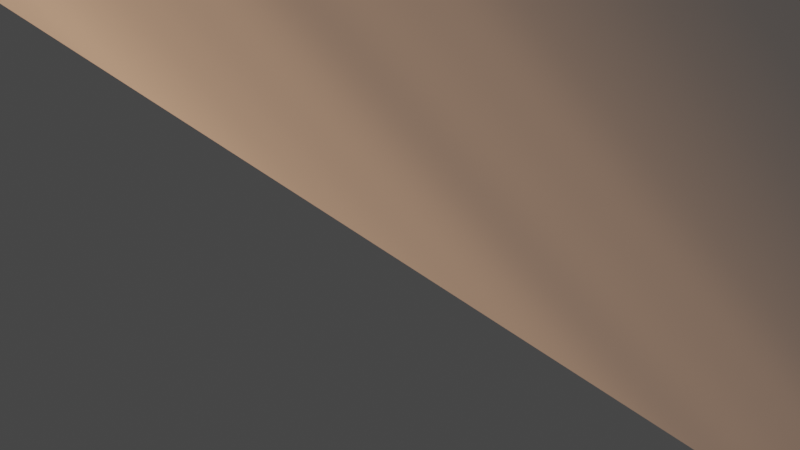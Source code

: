 # Source: Volumetric.blend  (saved by Blender 2.83.18; exported with 4.5.12 LTS)
import bpy
from mathutils import Matrix  # noqa: F401  (used for matrix-valued properties, if any)

bpy.ops.wm.read_factory_settings(use_empty=True)
scene = bpy.context.scene
scene.name = 'Scene'

# ---- collections
col_collection = bpy.data.collections.new('Collection'); scene.collection.children.link(col_collection)

# ---- materials (node trees are filled in below, after node groups)
mat_volumetricrays_plane = bpy.data.materials.new('VolumetricRays.Plane')
mat_volumetricrays_plane.alpha_threshold = 0.0
mat_volumetricrays_plane.roughness = 0.5

# ---- node groups
ng_distancefade_005 = bpy.data.node_groups.new('DistanceFade.005', 'ShaderNodeTree')
_s = ng_distancefade_005.interface.new_socket(name='Shader', in_out='OUTPUT', socket_type='NodeSocketShader')
_s = ng_distancefade_005.interface.new_socket(name='Shader', in_out='INPUT', socket_type='NodeSocketShader')
_s = ng_distancefade_005.interface.new_socket(name='Distance', in_out='INPUT', socket_type='NodeSocketFloat')
_s.default_value = 30.0
_s.min_value = 0.0
_s.max_value = 1e+04
_s = ng_distancefade_005.interface.new_socket(name='Falloff', in_out='INPUT', socket_type='NodeSocketFloat')
_s.default_value = 2.0
_s.min_value = 0.0
_s.max_value = 20.0
_s = ng_distancefade_005.interface.new_socket(name='Floor', in_out='INPUT', socket_type='NodeSocketFloat')
_s.subtype = 'FACTOR'
_s.min_value = 0.0
_s.max_value = 1.0
_s = ng_distancefade_005.interface.new_socket(name='Ceiling', in_out='INPUT', socket_type='NodeSocketFloat')
_s.subtype = 'FACTOR'
_s.default_value = 1.0
_s.min_value = 0.0
_s.max_value = 1.0
_N = ng_distancefade_005.nodes; _L = ng_distancefade_005.links
n0 = _N.new('ShaderNodeCameraData'); n0.name = 'Camera Data'; n0.location = (-660, 134)
n1 = _N.new('ShaderNodeMath'); n1.name = 'Math'; n1.location = (-440, 147)
n1.label = 'Distance'
n1.operation = 'DIVIDE'
n1.inputs[2].default_value = 0.0
n2 = _N.new('ShaderNodeMath'); n2.name = 'Math.002'; n2.location = (9, 142)
n2.label = 'Ceiling'
n2.operation = 'MINIMUM'
n2.inputs[2].default_value = 0.0
n3 = _N.new('ShaderNodeMath'); n3.name = 'Math.003'; n3.location = (208, 144)
n3.label = 'Floor'
n3.operation = 'MAXIMUM'
n3.inputs[2].default_value = 0.0
n4 = _N.new('ShaderNodeMixShader'); n4.name = 'Mix Shader.001'; n4.location = (660, -9)
n5 = _N.new('NodeGroupOutput'); n5.name = 'Group Output'; n5.location = (860, 0)
n6 = _N.new('ShaderNodeMath'); n6.name = 'Math.001'; n6.location = (-220, 148)
n6.label = 'Falloff'
n6.operation = 'POWER'
n6.inputs[2].default_value = 0.0
n7 = _N.new('NodeGroupInput'); n7.name = 'Group Input'; n7.location = (-860, 0)
n8 = _N.new('ShaderNodeMix'); n8.name = 'Mix'; n8.location = (-225, -179)
n8.data_type = 'RGBA'
n8.inputs[6].default_value = (0.0, 0.0, 0.0, 1.0)
n8.inputs[7].default_value = (1.0, 1.0, 1.0, 1.0)
n9 = _N.new('ShaderNodeMix'); n9.name = 'Mix.001'; n9.location = (-9, -181)
n9.data_type = 'RGBA'
n9.inputs[6].default_value = (0.0, 0.0, 0.0, 1.0)
n9.inputs[7].default_value = (1.0, 1.0, 1.0, 1.0)
n10 = _N.new('ShaderNodeBsdfTransparent'); n10.name = 'Transparent BSDF'; n10.location = (212, -135)
n11 = _N.new('ShaderNodeMixShader'); n11.name = 'Mix Shader'; n11.location = (440, -1)
n12 = _N.new('ShaderNodeLightPath'); n12.name = 'Light Path'; n12.location = (446, 109)
_L.new(n0.outputs[1], n1.inputs[0])
_L.new(n1.outputs[0], n6.inputs[0])
_L.new(n6.outputs[0], n2.inputs[0])
_L.new(n2.outputs[0], n3.inputs[0])
_L.new(n3.outputs[0], n11.inputs[0])
_L.new(n4.outputs[0], n5.inputs[0])
_L.new(n11.outputs[0], n4.inputs[2])
_L.new(n12.outputs[0], n4.inputs[0])
_L.new(n7.outputs[1], n1.inputs[1])
_L.new(n7.outputs[2], n6.inputs[1])
_L.new(n8.outputs[2], n2.inputs[1])
_L.new(n7.outputs[4], n8.inputs[0])
_L.new(n9.outputs[2], n3.inputs[1])
_L.new(n7.outputs[3], n9.inputs[0])
_L.new(n10.outputs[0], n11.inputs[1])
_L.new(n7.outputs[0], n11.inputs[2])
n5.is_active_output = True

# ---- material node trees
mat_volumetricrays_plane.use_nodes = True; mat_volumetricrays_plane.node_tree.nodes.clear()
_N = mat_volumetricrays_plane.node_tree.nodes; _L = mat_volumetricrays_plane.node_tree.links
n0 = _N.new('NodeFrame'); n0.name = 'Frame'; n0.location = (171, 927)
n0.label = 'Primary Controls'
n0.width = 1220
n1 = _N.new('ShaderNodeBrightContrast'); n1.name = 'Bright/Contrast'; n1.location = (-872, 21)
n1.inputs[2].default_value = 12.0
n2 = _N.new('ShaderNodeMapping'); n2.name = 'Mapping.002'; n2.location = (-1465, 124)
n2.inputs[1].default_value = (3.4, 0.0, 0.0)
n2.inputs[3].default_value = (0.1, 15.0, 0.1)
n3 = _N.new('ShaderNodeMixShader'); n3.name = 'Mix Shader.002'; n3.location = (1262, -605)
n4 = _N.new('ShaderNodeBsdfDiffuse'); n4.name = 'Diffuse BSDF.001'; n4.location = (919, -515)
n4.inputs[0].default_value = (0.8, 0.02119, 0.00818, 1.0)
n5 = _N.new('ShaderNodeBsdfDiffuse'); n5.name = 'Diffuse BSDF'; n5.location = (905, -657)
n6 = _N.new('ShaderNodeTexGradient'); n6.name = 'Gradient Texture'; n6.location = (-1185, 665)
n6.gradient_type = 'EASING'
n7 = _N.new('ShaderNodeOutputMaterial'); n7.name = 'Material Output'; n7.location = (1947, 147)
n8 = _N.new('ShaderNodeTexNoise'); n8.name = 'Noise Texture'; n8.location = (-1108, 36)
n8.inputs[2].default_value = 0.4
n9 = _N.new('ShaderNodeMixShader'); n9.name = 'Mix Shader.001'; n9.location = (1285, 112)
n10 = _N.new('ShaderNodeMixShader'); n10.name = 'Mix Shader'; n10.location = (1710, 130)
n11 = _N.new('ShaderNodeTexGradient'); n11.name = 'Gradient Texture.001'; n11.location = (-1166, 351)
n11.gradient_type = 'EASING'
n12 = _N.new('ShaderNodeBsdfTransparent'); n12.name = 'Transparent BSDF.001'; n12.location = (1035, 95)
n12.hide = True
n13 = _N.new('ShaderNodeEmission'); n13.name = 'Emission'; n13.location = (1083, -6)
n13.width = 137
n13.hide = True
n14 = _N.new('ShaderNodeBsdfTransparent'); n14.name = 'Transparent BSDF'; n14.location = (1222, -57)
n15 = _N.new('ShaderNodeTexVoronoi'); n15.name = 'Voronoi Texture'; n15.location = (-1145, -223)
n15.inputs[2].default_value = 35.0
n16 = _N.new('ShaderNodeInvert'); n16.name = 'Invert'; n16.location = (-909, -219)
n16.hide = True
n17 = _N.new('ShaderNodeBrightContrast'); n17.name = 'Bright/Contrast.001'; n17.location = (-742, -155)
n17.inputs[1].default_value = -3.7
n17.inputs[2].default_value = 5.9
n18 = _N.new('ShaderNodeMapping'); n18.name = 'Mapping'; n18.location = (-1538, 763)
n19 = _N.new('ShaderNodeMapping'); n19.name = 'Mapping.001'; n19.location = (-1554, 461)
n19.inputs[2].default_value = (1.571, 1.571, 0.0)
n20 = _N.new('ShaderNodeValToRGB'); n20.name = 'ColorRamp.001'; n20.location = (-505, -210)
while len(n20.color_ramp.elements) > 1: n20.color_ramp.elements.remove(n20.color_ramp.elements[-1])
n20.color_ramp.elements[0].position = 0.0; n20.color_ramp.elements[0].color = (0.0, 0.0, 0.0, 1.0)
_e = n20.color_ramp.elements.new(0.2955); _e.color = (1.0, 1.0, 1.0, 1.0)
_e = n20.color_ramp.elements.new(0.6523); _e.color = (1.0, 1.0, 1.0, 1.0)
_e = n20.color_ramp.elements.new(1.0); _e.color = (0.0, 0.0, 0.0, 1.0)
n21 = _N.new('ShaderNodeMapping'); n21.name = 'Mapping.003'; n21.location = (-1510, -187)
n21.inputs[1].default_value = (0.001412, 0.0004118, 0.0002353)
n22 = _N.new('NodeReroute'); n22.name = 'Reroute'; n22.location = (-1883, 183)
n22.width = 16
n22.socket_idname = 'NodeSocketVector'
n23 = _N.new('ShaderNodeTexCoord'); n23.name = 'Texture Coordinate'; n23.location = (-2552, 225)
n24 = _N.new('ShaderNodeSeparateXYZ'); n24.name = 'Separate XYZ'; n24.location = (-2332, 279)
n25 = _N.new('ShaderNodeCombineXYZ'); n25.name = 'Combine XYZ'; n25.location = (-2111, 285)
n26 = _N.new('ShaderNodeMath'); n26.name = 'Math.002'; n26.location = (-2410, 589)
n26.operation = 'MULTIPLY'
n26.inputs[1].default_value = 100.0
n26.inputs[2].default_value = 0.0
n27 = _N.new('ShaderNodeMath'); n27.name = 'Math.003'; n27.location = (-2168, 519)
n27.inputs[2].default_value = 0.0
n28 = _N.new('ShaderNodeObjectInfo'); n28.name = 'Object Info'; n28.location = (-2700, 566)
n29 = _N.new('ShaderNodeValToRGB'); n29.name = 'ColorRamp'; n29.location = (-801, 660)
n29.color_ramp.interpolation = 'B_SPLINE'
while len(n29.color_ramp.elements) > 1: n29.color_ramp.elements.remove(n29.color_ramp.elements[-1])
n29.color_ramp.elements[0].position = 0.009091; n29.color_ramp.elements[0].color = (0.0, 0.0, 0.0, 1.0)
_e = n29.color_ramp.elements.new(0.2682); _e.color = (0.1506, 0.1506, 0.1506, 1.0)
_e = n29.color_ramp.elements.new(0.9182); _e.color = (0.9627, 0.9627, 0.9627, 1.0)
_e = n29.color_ramp.elements.new(0.9864); _e.color = (0.0, 0.0, 0.0, 1.0)
n30 = _N.new('ShaderNodeMix'); n30.name = 'Mix'; n30.location = (-276, 633)
n30.hide = True
n30.data_type = 'RGBA'
n30.blend_type = 'MULTIPLY'
n30.inputs[0].default_value = 1.0
n31 = _N.new('ShaderNodeGroup'); n31.name = 'Group'; n31.location = (774, -30)
n31.width = 196
n31.node_tree = ng_distancefade_005
n31.inputs[1].default_value = 50.0
n31.inputs[2].default_value = 1.2
n31.inputs[3].default_value = 0.0
n31.inputs[4].default_value = 1.0
n32 = _N.new('ShaderNodeRGB'); n32.name = 'RGB'; n32.location = (560, -37)
n32.label = 'Color'
n32.width = 172
n32.outputs[0].default_value = (0.807, 0.4425, 0.2543, 1.0)
n33 = _N.new('ShaderNodeMath'); n33.name = 'Math'; n33.location = (385, -49)
n33.label = 'Volumetric Brightness'
n33.inputs[0].default_value = 1.0
n33.inputs[2].default_value = 0.0
n34 = _N.new('ShaderNodeLayerWeight'); n34.name = 'Layer Weight'; n34.location = (1431, 212)
n35 = _N.new('ShaderNodeMix'); n35.name = 'Mix.001'; n35.location = (30, -42)
n35.label = 'Rays Amount'
n35.width = 137
n35.data_type = 'RGBA'
n35.blend_type = 'MULTIPLY'
n35.inputs[0].default_value = 0.3
n36 = _N.new('ShaderNodeMixShader'); n36.name = 'Mix Shader.003'; n36.location = (1050, -61)
n36.label = 'Transparent'
n36.inputs[0].default_value = 0.4
n37 = _N.new('ShaderNodeMath'); n37.name = 'Math.001'; n37.location = (-985, -223)
n37.operation = 'MULTIPLY'
n37.inputs[2].default_value = 0.0
n31.parent = n0
n32.parent = n0
n33.parent = n0
n35.parent = n0
n36.parent = n0
_L.new(n34.outputs[1], n10.inputs[0])
_L.new(n14.outputs[0], n10.inputs[2])
_L.new(n18.outputs[0], n6.inputs[0])
_L.new(n22.outputs[0], n18.inputs[0])
_L.new(n12.outputs[0], n9.inputs[1])
_L.new(n5.outputs[0], n3.inputs[1])
_L.new(n4.outputs[0], n3.inputs[2])
_L.new(n22.outputs[0], n19.inputs[0])
_L.new(n19.outputs[0], n11.inputs[0])
_L.new(n11.outputs[0], n20.inputs[0])
_L.new(n2.outputs[0], n8.inputs[0])
_L.new(n8.outputs[1], n1.inputs[0])
_L.new(n31.outputs[0], n36.inputs[1])
_L.new(n22.outputs[0], n2.inputs[0])
_L.new(n29.outputs[0], n30.inputs[6])
_L.new(n6.outputs[0], n29.inputs[0])
_L.new(n1.outputs[0], n35.inputs[7])
_L.new(n10.outputs[0], n31.inputs[0])
_L.new(n21.outputs[0], n15.inputs[0])
_L.new(n9.outputs[0], n10.inputs[1])
_L.new(n16.outputs[0], n17.inputs[0])
_L.new(n32.outputs[0], n13.inputs[0])
_L.new(n35.outputs[2], n9.inputs[0])
_L.new(n33.outputs[0], n13.inputs[1])
_L.new(n13.outputs[0], n9.inputs[2])
_L.new(n20.outputs[0], n30.inputs[7])
_L.new(n23.outputs[3], n21.inputs[0])
_L.new(n36.outputs[0], n7.inputs[0])
_L.new(n14.outputs[0], n36.inputs[2])
_L.new(n23.outputs[0], n24.inputs[0])
_L.new(n24.outputs[0], n25.inputs[0])
_L.new(n25.outputs[0], n22.inputs[0])
_L.new(n24.outputs[1], n25.inputs[1])
_L.new(n24.outputs[2], n27.inputs[0])
_L.new(n27.outputs[0], n25.inputs[2])
_L.new(n26.outputs[0], n27.inputs[1])
_L.new(n28.outputs[5], n26.inputs[0])
_L.new(n30.outputs[2], n35.inputs[6])
_L.new(n35.outputs[2], n33.inputs[1])
_L.new(n37.outputs[0], n16.inputs[1])
_L.new(n15.outputs[0], n37.inputs[0])
_L.new(n15.outputs[0], n37.inputs[1])
n7.is_active_output = True

# ---- world
world_world = bpy.data.worlds.new('World'); scene.world = world_world
world_world.use_nodes = True; world_world.node_tree.nodes.clear()
_N = world_world.node_tree.nodes; _L = world_world.node_tree.links
n0 = _N.new('ShaderNodeOutputWorld'); n0.name = 'World Output'; n0.location = (300, 300)
n1 = _N.new('ShaderNodeBackground'); n1.name = 'Background'; n1.location = (10, 300)
n1.inputs[0].default_value = (0.05088, 0.05088, 0.05088, 1.0)
_L.new(n1.outputs[0], n0.inputs[0])
n0.is_active_output = True
world_world.color = (0.05088, 0.05088, 0.05088)
world_world.use_sun_shadow = False
world_world.sun_shadow_jitter_overblur = 0.0

# ---- cameras
cam_camera = bpy.data.cameras.new('Camera')
cam_camera.clip_end = 100.0
cam_camera.ortho_scale = 7.314

# ---- lights
light_light = bpy.data.lights.new('Light', 'POINT')
light_light.transmission_factor = 0.0
light_light.energy = 1000.0
light_light.shadow_soft_size = 0.1
light_light.shadow_maximum_resolution = 0.006
light_light.use_absolute_resolution = True

# ---- meshes
me_plane_1813 = bpy.data.meshes.new('Plane.1813')
me_plane_1813.from_pydata([(-2.814, -0.75, 0.0), (0.1865, -0.75, 0.0), (-2.814, 0.75, 0.0), (0.1865, 0.75, 0.0)], [], [(0, 1, 3, 2)])
me_plane_1813.materials.append(mat_volumetricrays_plane)
me_plane_1813.use_remesh_preserve_volume = False
me_plane_1813.use_remesh_preserve_attributes = False
me_plane_1813.use_mirror_vertex_groups = False
me_plane_1813.update()
me_plane_1814 = bpy.data.meshes.new('Plane.1814')
me_plane_1814.from_pydata([(-2.814, -0.75, 0.0), (0.1865, -0.75, 0.0), (-2.814, 0.75, 0.0), (0.1865, 0.75, 0.0)], [], [(0, 1, 3, 2)])
me_plane_1814.materials.append(mat_volumetricrays_plane)
me_plane_1814.use_remesh_preserve_volume = False
me_plane_1814.use_remesh_preserve_attributes = False
me_plane_1814.use_mirror_vertex_groups = False
me_plane_1814.update()
me_plane_1818 = bpy.data.meshes.new('Plane.1818')
me_plane_1818.from_pydata([(-2.814, -0.75, 0.0), (0.1865, -0.75, 0.0), (-2.814, 0.75, 0.0), (0.1865, 0.75, 0.0)], [], [(0, 1, 3, 2)])
me_plane_1818.materials.append(mat_volumetricrays_plane)
me_plane_1818.use_remesh_preserve_volume = False
me_plane_1818.use_remesh_preserve_attributes = False
me_plane_1818.use_mirror_vertex_groups = False
me_plane_1818.update()

# ---- objects
ob_light = bpy.data.objects.new('Light', light_light)
ob_camera = bpy.data.objects.new('Camera', cam_camera)
ob_volumetricplane = bpy.data.objects.new('VolumetricPlane', me_plane_1813)
ob_volumetricplane_001 = bpy.data.objects.new('VolumetricPlane.001', me_plane_1814)
ob_volumetricplane_003 = bpy.data.objects.new('VolumetricPlane.003', me_plane_1818)

# ---- transforms, parenting, visibility, modifiers, constraints
ob_light.location = (4.076, 1.005, 5.904)
ob_light.rotation_euler = (0.6503, 0.05522, 1.866)
ob_light.lock_rotations_4d = False
ob_light.empty_display_type = 'ARROWS'
ob_light.color = (0.0, 0.0, 0.0, 0.0)
ob_light.lineart.crease_threshold = 0.0
ob_camera.location = (7.359, -6.926, 4.958)
ob_camera.rotation_euler = (1.109, 0.0, 0.8149)
ob_camera.lock_rotations_4d = False
ob_camera.empty_display_type = 'ARROWS'
ob_camera.color = (0.0, 0.0, 0.0, 0.0)
ob_camera.display_type = 'WIRE'
ob_camera.lineart.crease_threshold = 0.0
ob_volumetricplane.location = (-247.5, -82.95, 182.8)
ob_volumetricplane.rotation_euler = (1.258, -0.8538, 3.802)
ob_volumetricplane.scale = (400.2, 117.1, 67.62)
ob_volumetricplane.visible_diffuse = False
ob_volumetricplane.visible_shadow = False
ob_volumetricplane.display_type = 'WIRE'
ob_volumetricplane.lineart.crease_threshold = 0.0
ob_volumetricplane_001.location = (-274.4, -338.2, 597.9)
ob_volumetricplane_001.rotation_euler = (1.258, -0.8538, 3.802)
ob_volumetricplane_001.scale = (383.0, 194.7, 28.03)
ob_volumetricplane_001.visible_diffuse = False
ob_volumetricplane_001.visible_shadow = False
ob_volumetricplane_001.display_type = 'WIRE'
ob_volumetricplane_001.lineart.crease_threshold = 0.0
ob_volumetricplane_003.location = (-506.5, -558.5, 772.7)
ob_volumetricplane_003.rotation_euler = (1.258, -0.8538, 3.802)
ob_volumetricplane_003.scale = (598.7, 197.4, 67.62)
ob_volumetricplane_003.visible_diffuse = False
ob_volumetricplane_003.visible_shadow = False
ob_volumetricplane_003.display_type = 'WIRE'
ob_volumetricplane_003.lineart.crease_threshold = 0.0

# ---- collection membership
col_collection.objects.link(ob_light)
col_collection.objects.link(ob_camera)
col_collection.objects.link(ob_volumetricplane)
col_collection.objects.link(ob_volumetricplane_001)
col_collection.objects.link(ob_volumetricplane_003)

# ---- scene / render settings (as saved in the file)
scene.camera = ob_camera
scene.frame_start = 1; scene.frame_end = 250; scene.frame_set(1)
scene.render.engine = 'CYCLES'
scene.cycles.use_denoising = False
scene.cycles.samples = 128
scene.cycles.sampling_pattern = 'TABULATED_SOBOL'
scene.cycles.use_adaptive_sampling = False
scene.cycles.use_light_tree = False
scene.view_settings.view_transform = 'Filmic'
bpy.context.view_layer.update()
